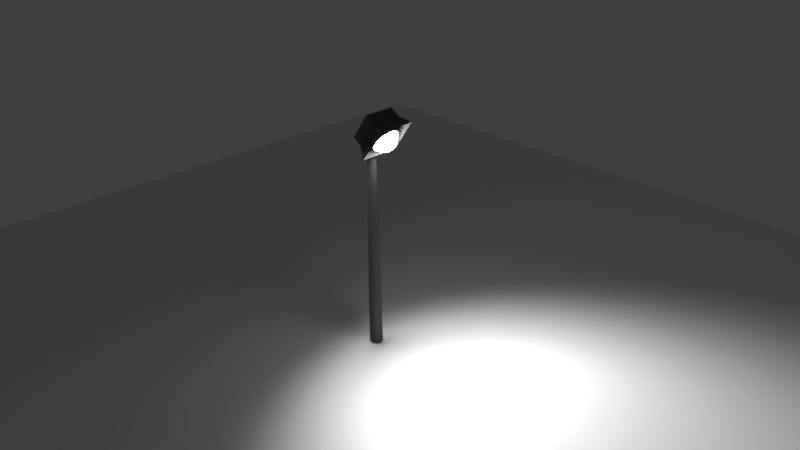 # Source: Lights_small.blend  (saved by Blender 2.72.0; exported with 4.5.12 LTS)
import bpy
from mathutils import Matrix  # noqa: F401  (used for matrix-valued properties, if any)

bpy.ops.wm.read_factory_settings(use_empty=True)
scene = bpy.context.scene
scene.name = 'Scene'

# ---- collections
col_collection_1 = bpy.data.collections.new('Collection 1'); scene.collection.children.link(col_collection_1)

# ---- materials (node trees are filled in below, after node groups)
mat_metal = bpy.data.materials.new('Metal')
mat_metal.alpha_threshold = 0.0
mat_metal.roughness = 0.5
mat_lights = bpy.data.materials.new('LIghts')
mat_lights.alpha_threshold = 0.0
mat_lights.roughness = 0.5

# ---- material node trees
mat_metal.use_nodes = True; mat_metal.node_tree.nodes.clear()
_N = mat_metal.node_tree.nodes; _L = mat_metal.node_tree.links
n0 = _N.new('ShaderNodeOutputMaterial'); n0.name = 'Material Output'; n0.location = (300, 300)
n1 = _N.new('ShaderNodeMixShader'); n1.name = 'Mix Shader'; n1.location = (110, 300)
n1.inputs[0].default_value = 0.95
n2 = _N.new('ShaderNodeBsdfAnisotropic'); n2.name = 'Glossy BSDF'; n2.location = (-90, 300)
n2.distribution = 'GGX'
n2.inputs[0].default_value = (0.2957, 0.2957, 0.2957, 1.0)
n2.inputs[1].default_value = 0.6325
n3 = _N.new('ShaderNodeBsdfDiffuse'); n3.name = 'Diffuse BSDF'; n3.location = (-90, 300)
n3.inputs[0].default_value = (0.08714, 0.08714, 0.08714, 1.0)
_L.new(n1.outputs[0], n0.inputs[0])
_L.new(n2.outputs[0], n1.inputs[1])
_L.new(n3.outputs[0], n1.inputs[2])
n0.is_active_output = True
mat_lights.use_nodes = True; mat_lights.node_tree.nodes.clear()
_N = mat_lights.node_tree.nodes; _L = mat_lights.node_tree.links
n0 = _N.new('ShaderNodeOutputMaterial'); n0.name = 'Material Output'; n0.location = (300, 300)
n1 = _N.new('ShaderNodeEmission'); n1.name = 'Emission'; n1.location = (110, 300)
n1.inputs[0].default_value = (0.8, 0.8, 0.8, 1.0)
n1.inputs[1].default_value = 50.0
n2 = _N.new('ShaderNodeLightPath'); n2.name = 'Light Path'; n2.location = (110, 100)
n3 = _N.new('ShaderNodeDisplacement'); n3.name = 'Displacement'; n3.location = (0, 0)
n3.inputs[1].default_value = 0.0
n3.inputs[2].default_value = 0.1
_L.new(n1.outputs[0], n0.inputs[0])
_L.new(n2.outputs[0], n3.inputs[0])
_L.new(n3.outputs[0], n0.inputs[2])
n0.is_active_output = True

# ---- world
world_world = bpy.data.worlds.new('World'); scene.world = world_world
world_world.color = (0.05088, 0.05088, 0.05088)
world_world.use_sun_shadow = False
world_world.sun_shadow_jitter_overblur = 0.0
world_world.cycles.sampling_method = 'MANUAL'
world_world.cycles.sample_map_resolution = 256

# ---- cameras
cam_camera = bpy.data.cameras.new('Camera')
cam_camera.clip_end = 100.0
cam_camera.lens = 35.0
cam_camera.sensor_width = 32.0
cam_camera.sensor_height = 18.0
cam_camera.ortho_scale = 7.314
cam_camera.dof.focus_distance = 0.0

# ---- lights
light_spot = bpy.data.lights.new('Spot', 'SPOT')
light_spot.transmission_factor = 0.0
light_spot.energy = 1000.0
light_spot.shadow_buffer_clip_start = 0.5
light_spot.shadow_soft_size = 1.0
light_spot.shadow_maximum_resolution = 0.006
light_spot.use_absolute_resolution = True
light_spot.spot_blend = 0.6547
light_spot.spot_size = 1.599
light_spot.show_cone = True

# ---- meshes
me_plane = bpy.data.meshes.new('Plane')
me_plane.from_pydata([(-1.0, -1.0, 0.0), (1.0, -1.0, 0.0), (-1.0, 1.0, 0.0), (1.0, 1.0, 0.0)], [], [(0, 1, 3, 2)])
me_plane.use_remesh_preserve_volume = False
me_plane.use_remesh_preserve_attributes = False
me_plane.use_mirror_vertex_groups = False
me_plane.update()
me_cylinder = bpy.data.meshes.new('Cylinder')
me_cylinder.from_pydata([(0.0, 1.0, -1.0), (3.99e-08, 0.6683, 38.47), (0.1951, 0.9808, -1.0), (0.1304, 0.6555, 38.47), (0.3827, 0.9239, -1.0), (0.2558, 0.6175, 38.47), (0.5556, 0.8315, -1.0), (0.3713, 0.5557, 38.47), (0.7071, 0.7071, -1.0), (0.4726, 0.4726, 38.47), (0.8315, 0.5556, -1.0), (0.5557, 0.3713, 38.47), (0.9239, 0.3827, -1.0), (0.6175, 0.2558, 38.47), (0.9808, 0.1951, -1.0), (0.6555, 0.1304, 38.47), (1.0, 7.55e-08, -1.0), (0.6683, 1.414e-07, 38.47), (0.9808, -0.1951, -1.0), (0.6555, -0.1304, 38.47), (0.9239, -0.3827, -1.0), (0.6175, -0.2558, 38.47), (0.8315, -0.5556, -1.0), (0.5557, -0.3713, 38.47), (0.7071, -0.7071, -1.0), (0.4726, -0.4726, 38.47), (0.5556, -0.8315, -1.0), (0.3713, -0.5557, 38.47), (0.3827, -0.9239, -1.0), (0.2558, -0.6175, 38.47), (0.1951, -0.9808, -1.0), (0.1304, -0.6555, 38.47), (-3.258e-07, -1.0, -1.0), (-1.779e-07, -0.6683, 38.47), (-0.1951, -0.9808, -1.0), (-0.1304, -0.6555, 38.47), (-0.3827, -0.9239, -1.0), (-0.2558, -0.6175, 38.47), (-0.5556, -0.8315, -1.0), (-0.3713, -0.5557, 38.47), (-0.7071, -0.7071, -1.0), (-0.4726, -0.4726, 38.47), (-0.8315, -0.5556, -1.0), (-0.5557, -0.3713, 38.47), (-0.9239, -0.3827, -1.0), (-0.6175, -0.2558, 38.47), (-0.9808, -0.1951, -1.0), (-0.6555, -0.1304, 38.47), (-1.0, 9.656e-07, -1.0), (-0.6683, 7.363e-07, 38.47), (-0.9808, 0.1951, -1.0), (-0.6555, 0.1304, 38.47), (-0.9239, 0.3827, -1.0), (-0.6175, 0.2558, 38.47), (-0.8315, 0.5556, -1.0), (-0.5557, 0.3713, 38.47), (-0.7071, 0.7071, -1.0), (-0.4726, 0.4726, 38.47), (-0.5556, 0.8315, -1.0), (-0.3713, 0.5557, 38.47), (-0.3827, 0.9239, -1.0), (-0.2558, 0.6175, 38.47), (-0.1951, 0.9808, -1.0), (-0.1304, 0.6555, 38.47)], [], [(0, 1, 3, 2), (2, 3, 5, 4), (4, 5, 7, 6), (6, 7, 9, 8), (8, 9, 11, 10), (10, 11, 13, 12), (12, 13, 15, 14), (14, 15, 17, 16), (16, 17, 19, 18), (18, 19, 21, 20), (20, 21, 23, 22), (22, 23, 25, 24), (24, 25, 27, 26), (26, 27, 29, 28), (28, 29, 31, 30), (30, 31, 33, 32), (32, 33, 35, 34), (34, 35, 37, 36), (36, 37, 39, 38), (38, 39, 41, 40), (40, 41, 43, 42), (42, 43, 45, 44), (44, 45, 47, 46), (46, 47, 49, 48), (48, 49, 51, 50), (50, 51, 53, 52), (52, 53, 55, 54), (54, 55, 57, 56), (56, 57, 59, 58), (58, 59, 61, 60), (60, 61, 63, 62), (62, 63, 1, 0)])
me_cylinder.materials.append(mat_metal)
me_cylinder.use_remesh_preserve_volume = False
me_cylinder.use_remesh_preserve_attributes = False
me_cylinder.use_mirror_vertex_groups = False
me_cylinder.update()
me_sphere_002 = bpy.data.meshes.new('Sphere.002')
me_sphere_002.from_pydata([(-0.4175, -0.0003162, 1.522), (-0.7953, -0.0003162, 1.269), (-1.048, -0.0003162, 0.8915), (-1.136, -0.0003162, 0.4458), (-1.048, -0.0003162, 0.0001137), (-0.7953, -0.0003162, -0.3777), (-0.4175, -0.0003162, -0.6302), (-0.287, 0.3148, 1.522), (-0.5541, 0.582, 1.269), (-0.7327, 0.7605, 0.8915), (-0.7953, 0.8232, 0.4458), (-0.7327, 0.7605, 0.0001137), (-0.5541, 0.582, -0.3777), (-0.287, 0.3148, -0.6302), (0.02815, 0.4454, 1.522), (0.02815, 0.8232, 1.269), (0.02815, 1.076, 0.8915), (0.02815, 1.164, 0.4458), (0.02815, 1.076, 0.0001137), (0.02815, 0.8232, -0.3777), (0.02815, 0.4454, -0.6302), (0.02815, -0.0003164, 1.61), (0.3433, 0.3148, 1.522), (0.6104, 0.582, 1.269), (0.789, 0.7605, 0.8915), (0.8516, 0.8232, 0.4458), (0.789, 0.7605, 0.0001137), (0.6104, 0.582, -0.3777), (0.3433, 0.3148, -0.6302), (0.4738, -0.0003162, 1.522), (0.8516, -0.0003162, 1.269), (1.104, -0.0003162, 0.8915), (1.193, -0.0003162, 0.4458), (1.104, -0.0003162, 0.0001137), (0.8516, -0.0003162, -0.3777), (0.4738, -0.0003162, -0.6302), (0.02815, -0.0003162, -0.7188), (0.3433, -0.3155, 1.522), (0.6104, -0.5826, 1.269), (0.789, -0.7611, 0.8915), (0.8516, -0.8238, 0.4458), (0.789, -0.7611, 0.0001137), (0.6104, -0.5826, -0.3777), (0.3433, -0.3155, -0.6302), (0.02815, -0.446, 1.522), (0.02815, -0.8238, 1.269), (0.02815, -1.076, 0.8915), (0.02815, -1.165, 0.4458), (0.02815, -1.076, 0.0001137), (0.02815, -0.8238, -0.3777), (0.02815, -0.446, -0.6302), (-0.287, -0.3155, 1.522), (-0.5541, -0.5826, 1.269), (-0.7327, -0.7611, 0.8915), (-0.7953, -0.8238, 0.4458), (-0.7327, -0.7611, 0.0001137), (-0.5541, -0.5826, -0.3777), (-0.287, -0.3155, -0.6302), (-1.372, -1.326, -0.1998), (1.349, -1.326, -0.1998), (-1.372, 1.394, -0.1998), (1.349, 1.394, -0.1998), (-1.372, -1.326, -0.09556), (1.349, -1.326, -0.09556), (-1.372, 1.394, -0.09556), (1.349, 1.394, -0.09556), (-0.07244, 1.193, -0.7862), (0.006456, 1.193, 0.7892), (0.1646, 1.17, -0.7862), (0.2435, 1.17, 0.7892), (0.3925, 1.101, -0.7862), (0.4714, 1.101, 0.7892), (0.6025, 0.9883, -0.7862), (0.6814, 0.9883, 0.7892), (0.7867, 0.8372, -0.7862), (0.8656, 0.8372, 0.7892), (0.9378, 0.6531, -0.7862), (1.017, 0.6531, 0.7892), (1.05, 0.4431, -0.7862), (1.129, 0.4431, 0.7892), (1.119, 0.2152, -0.7862), (1.198, 0.2152, 0.7892), (1.143, -0.02185, -0.7862), (1.221, -0.02185, 0.7892), (1.119, -0.2589, -0.7862), (1.198, -0.2589, 0.7892), (1.05, -0.4868, -0.7862), (1.129, -0.4868, 0.7892), (0.9378, -0.6968, -0.7862), (1.017, -0.6968, 0.7892), (0.7867, -0.881, -0.7862), (0.8656, -0.881, 0.7892), (0.6025, -1.032, -0.7862), (0.6814, -1.032, 0.7892), (0.3925, -1.144, -0.7862), (0.4714, -1.144, 0.7892), (0.1646, -1.213, -0.7862), (0.2435, -1.213, 0.7892), (-0.07244, -1.237, -0.7862), (0.006456, -1.237, 0.7892), (-0.3095, -1.213, -0.7862), (-0.2306, -1.213, 0.7892), (-0.5374, -1.144, -0.7862), (-0.4585, -1.144, 0.7892), (-0.7474, -1.032, -0.7862), (-0.6685, -1.032, 0.7892), (-0.9315, -0.881, -0.7862), (-0.8526, -0.881, 0.7892), (-1.083, -0.6968, -0.7862), (-1.004, -0.6968, 0.7892), (-1.195, -0.4868, -0.7862), (-1.116, -0.4868, 0.7892), (-1.264, -0.2589, -0.7862), (-1.185, -0.2589, 0.7892), (-1.287, -0.02185, -0.7862), (-1.208, -0.02185, 0.7892), (-1.264, 0.2152, -0.7862), (-1.185, 0.2152, 0.7892), (-1.195, 0.4431, -0.7862), (-1.116, 0.4431, 0.7892), (-1.083, 0.6531, -0.7862), (-1.004, 0.6531, 0.7892), (-0.9315, 0.8372, -0.7862), (-0.8526, 0.8372, 0.7892), (-0.7474, 0.9883, -0.7862), (-0.6685, 0.9883, 0.7892), (-0.5374, 1.101, -0.7862), (-0.4585, 1.101, 0.7892), (-0.3095, 1.17, -0.7862), (-0.2306, 1.17, 0.7892), (-1.372, -1.326, -0.1998), (1.349, -1.326, -0.1998), (-1.372, 1.394, -0.1998), (1.349, 1.394, -0.1998), (-1.372, -1.326, -0.09556), (1.349, -1.326, -0.09556), (-1.372, 1.394, -0.09556), (1.349, 1.394, -0.09556), (-1.372, -1.326, -0.1998), (1.349, -1.326, -0.1998), (-1.372, 1.394, -0.1998), (1.349, 1.394, -0.1998), (-1.372, -1.326, -0.09556), (1.349, -1.326, -0.09556), (-1.372, 1.394, -0.09556), (1.349, 1.394, -0.09556), (-1.725, -1.68, 0.7309), (1.702, -1.68, 0.7309), (-1.725, 1.748, 0.7309), (1.702, 1.748, 0.7309), (-1.725, -1.68, 0.8622), (1.702, -1.68, 0.8622), (-1.725, 1.748, 0.8622), (1.702, 1.748, 0.8622), (1.371, -1.319, -1.195), (1.371, 1.402, -1.195), (1.371, 1.402, -0.1497), (1.371, -1.319, -0.1497), (-1.35, -1.319, -1.195), (-1.35, 1.402, -1.195), (-1.35, 1.402, -0.1497), (-1.35, -1.319, -0.1497)], [], [(6, 5, 12, 13), (5, 4, 11, 12), (4, 3, 10, 11), (3, 2, 9, 10), (2, 1, 8, 9), (1, 0, 7, 8), (13, 12, 19, 20), (12, 11, 18, 19), (11, 10, 17, 18), (10, 9, 16, 17), (9, 8, 15, 16), (8, 7, 14, 15), (20, 19, 27, 28), (19, 18, 26, 27), (18, 17, 25, 26), (17, 16, 24, 25), (16, 15, 23, 24), (15, 14, 22, 23), (28, 27, 34, 35), (27, 26, 33, 34), (26, 25, 32, 33), (25, 24, 31, 32), (24, 23, 30, 31), (23, 22, 29, 30), (35, 34, 42, 43), (34, 33, 41, 42), (33, 32, 40, 41), (32, 31, 39, 40), (31, 30, 38, 39), (30, 29, 37, 38), (43, 42, 49, 50), (42, 41, 48, 49), (41, 40, 47, 48), (40, 39, 46, 47), (39, 38, 45, 46), (38, 37, 44, 45), (50, 49, 56, 57), (49, 48, 55, 56), (48, 47, 54, 55), (47, 46, 53, 54), (46, 45, 52, 53), (45, 44, 51, 52), (36, 6, 13), (0, 21, 7), (36, 13, 20), (7, 21, 14), (36, 20, 28), (14, 21, 22), (36, 28, 35), (22, 21, 29), (36, 35, 43), (29, 21, 37), (36, 43, 50), (37, 21, 44), (36, 50, 57), (44, 21, 51), (36, 57, 6), (57, 56, 5, 6), (56, 55, 4, 5), (55, 54, 3, 4), (54, 53, 2, 3), (53, 52, 1, 2), (52, 51, 0, 1), (51, 21, 0), (58, 60, 61, 59), (62, 63, 65, 64), (62, 64, 136, 134), (63, 62, 134, 135), (65, 63, 135, 137), (64, 65, 137, 136), (66, 67, 69, 68), (68, 69, 71, 70), (70, 71, 73, 72), (72, 73, 75, 74), (74, 75, 77, 76), (76, 77, 79, 78), (78, 79, 81, 80), (80, 81, 83, 82), (82, 83, 85, 84), (84, 85, 87, 86), (86, 87, 89, 88), (88, 89, 91, 90), (90, 91, 93, 92), (92, 93, 95, 94), (94, 95, 97, 96), (96, 97, 99, 98), (98, 99, 101, 100), (100, 101, 103, 102), (102, 103, 105, 104), (104, 105, 107, 106), (106, 107, 109, 108), (108, 109, 111, 110), (110, 111, 113, 112), (112, 113, 115, 114), (114, 115, 117, 116), (116, 117, 119, 118), (118, 119, 121, 120), (120, 121, 123, 122), (122, 123, 125, 124), (124, 125, 127, 126), (126, 127, 129, 128), (128, 129, 67, 66), (134, 136, 144, 142), (135, 134, 142, 143), (137, 135, 143, 145), (136, 137, 145, 144), (61, 60, 132, 133), (59, 61, 133, 131), (58, 59, 131, 130), (60, 58, 130, 132), (142, 144, 152, 150), (143, 142, 150, 151), (145, 143, 151, 153), (144, 145, 153, 152), (133, 132, 140, 141), (131, 133, 141, 139), (130, 131, 139, 138), (132, 130, 138, 140), (149, 148, 152, 153), (147, 149, 153, 151), (146, 147, 151, 150), (148, 146, 150, 152), (141, 140, 148, 149), (139, 141, 149, 147), (138, 139, 147, 146), (140, 138, 146, 148), (158, 159, 155, 154), (159, 160, 156, 155), (160, 161, 157, 156), (161, 158, 154, 157), (154, 155, 156, 157), (161, 160, 159, 158)])
me_sphere_002.polygons.foreach_set('material_index', [0, 0, 0, 0, 0, 0, 0, 0, 0, 0, 0, 0, 0, 0, 0, 0, 0, 0, 0, 0, 0, 0, 0, 0, 0, 0, 0, 0, 0, 0, 0, 0, 0, 0, 0, 0, 0, 0, 0, 0, 0, 0, 0, 0, 0, 0, 0, 0, 0, 0, 0, 0, 0, 0, 0, 0, 0, 0, 0, 0, 0, 0, 0, 0, 1, 1, 1, 1, 1, 1, 1, 1, 1, 1, 1, 1, 1, 1, 1, 1, 1, 1, 1, 1, 1, 1, 1, 1, 1, 1, 1, 1, 1, 1, 1, 1, 1, 1, 1, 1, 1, 1, 1, 1, 1, 1, 1, 1, 1, 1, 1, 1, 1, 1, 1, 1, 1, 1, 1, 1, 1, 1, 1, 1, 1, 1, 1, 1, 1, 1, 1, 1])
me_sphere_002.materials.append(mat_lights)
me_sphere_002.materials.append(mat_metal)
me_sphere_002.use_remesh_preserve_volume = False
me_sphere_002.use_remesh_preserve_attributes = False
me_sphere_002.use_mirror_vertex_groups = False
me_sphere_002.update()

# ---- objects
ob_spot = bpy.data.objects.new('Spot', light_spot)
ob_plane = bpy.data.objects.new('Plane', me_plane)
ob_cylinder = bpy.data.objects.new('Cylinder', me_cylinder)
ob_sphere_002 = bpy.data.objects.new('Sphere.002', me_sphere_002)
ob_camera = bpy.data.objects.new('Camera', cam_camera)

# ---- transforms, parenting, visibility, modifiers, constraints
ob_spot.location = (0.2623, -0.02902, 2.794)
ob_spot.rotation_euler = (0.0, -0.7462, 0.0)
ob_spot.scale = (0.3031, 0.3031, 0.3031)
ob_spot.lineart.crease_threshold = 0.0
ob_plane.location = (0.0, 0.0, 0.0)
ob_plane.scale = (6.667, 6.667, 6.667)
ob_plane.lineart.crease_threshold = 0.0
ob_cylinder.location = (0.01292, -0.004527, 0.08529)
ob_cylinder.scale = (0.08267, 0.08267, 0.07103)
ob_cylinder.lineart.crease_threshold = 0.0
ob_sphere_002.location = (0.1961, -0.01579, 2.867)
ob_sphere_002.rotation_euler = (-0.0, 2.181, 0.0)
ob_sphere_002.scale = (0.1417, 0.1417, 0.1417)
ob_sphere_002.lineart.crease_threshold = 0.0
ob_camera.location = (7.112, -6.186, 6.327)
ob_camera.rotation_euler = (1.109, 0.01082, 0.8149)
ob_camera.lock_rotations_4d = False
ob_camera.empty_display_type = 'ARROWS'
ob_camera.color = (0.0, 0.0, 0.0, 0.0)
ob_camera.display_type = 'WIRE'
ob_camera.lineart.crease_threshold = 0.0

# ---- collection membership
col_collection_1.objects.link(ob_spot)
col_collection_1.objects.link(ob_plane)
col_collection_1.objects.link(ob_cylinder)
col_collection_1.objects.link(ob_sphere_002)
col_collection_1.objects.link(ob_camera)

# ---- scene / render settings (as saved in the file)
scene.camera = ob_camera
scene.frame_start = 1; scene.frame_end = 250; scene.frame_set(0)
scene.render.engine = 'CYCLES'
scene.render.resolution_percentage = 50
scene.render.dither_intensity = 0.0
scene.cycles.use_denoising = False
scene.cycles.samples = 100
scene.cycles.sampling_pattern = 'TABULATED_SOBOL'
scene.cycles.light_sampling_threshold = 0.0
scene.cycles.use_adaptive_sampling = False
scene.cycles.use_light_tree = False
scene.cycles.blur_glossy = 0.0
scene.cycles.pixel_filter_type = 'GAUSSIAN'
scene.cycles.sample_clamp_indirect = 0.0
scene.view_settings.view_transform = 'Standard'
bpy.context.view_layer.update()
